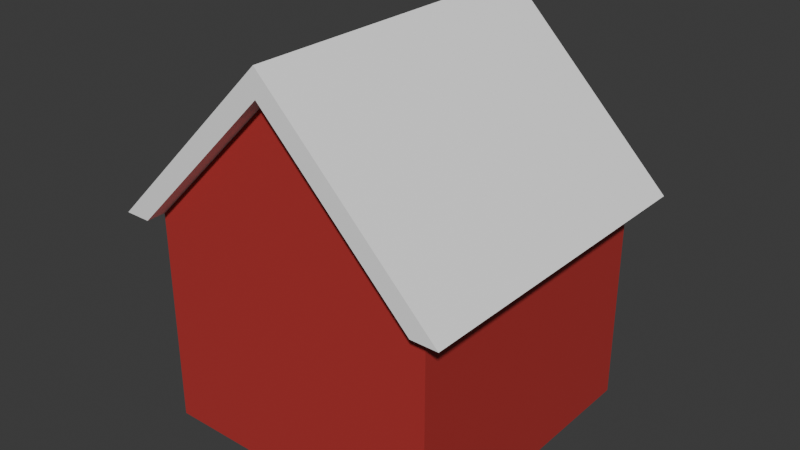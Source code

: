 # Source: house.blend  (saved by Blender 4.1.24; exported with 4.5.12 LTS)
import bpy
from mathutils import Matrix  # noqa: F401  (used for matrix-valued properties, if any)

bpy.ops.wm.read_factory_settings(use_empty=True)
scene = bpy.context.scene
scene.name = 'Scene'

# ---- collections
col_collection = bpy.data.collections.new('Collection'); scene.collection.children.link(col_collection)

# ---- materials (node trees are filled in below, after node groups)
mat_building = bpy.data.materials.new('building')
mat_building.alpha_threshold = 0.0
mat_building.use_transparent_shadow = False
mat_building.roughness = 0.5
mat_building.line_color = (0.0, 0.0, 0.0, 1.0)
mat_roof = bpy.data.materials.new('roof')
mat_roof.use_transparent_shadow = False

# ---- material node trees
mat_building.use_nodes = True; mat_building.node_tree.nodes.clear()
_N = mat_building.node_tree.nodes; _L = mat_building.node_tree.links
n0 = _N.new('ShaderNodeOutputMaterial'); n0.name = 'Material Output'; n0.location = (300, 300)
n1 = _N.new('ShaderNodeBsdfPrincipled'); n1.name = 'Principled BSDF'; n1.location = (10, 300)
n1.inputs[0].default_value = (0.4557, 0.0378, 0.03654, 1.0)
n1.inputs[3].default_value = 1.45
_L.new(n1.outputs[0], n0.inputs[0])
n0.is_active_output = True
mat_roof.use_nodes = True; mat_roof.node_tree.nodes.clear()
_N = mat_roof.node_tree.nodes; _L = mat_roof.node_tree.links
n0 = _N.new('ShaderNodeBsdfPrincipled'); n0.name = 'Principled BSDF'; n0.location = (10, 300)
n0.inputs[0].default_value = (1.0, 1.0, 1.0, 1.0)
n1 = _N.new('ShaderNodeOutputMaterial'); n1.name = 'Material Output'; n1.location = (300, 300)
_L.new(n0.outputs[0], n1.inputs[0])
n1.is_active_output = True

# ---- world
world_world = bpy.data.worlds.new('World'); scene.world = world_world
world_world.use_nodes = True; world_world.node_tree.nodes.clear()
_N = world_world.node_tree.nodes; _L = world_world.node_tree.links
n0 = _N.new('ShaderNodeOutputWorld'); n0.name = 'World Output'; n0.location = (300, 300)
n1 = _N.new('ShaderNodeBackground'); n1.name = 'Background'; n1.location = (10, 300)
n1.inputs[0].default_value = (0.05088, 0.05088, 0.05088, 1.0)
_L.new(n1.outputs[0], n0.inputs[0])
n0.is_active_output = True
world_world.color = (0.05088, 0.05088, 0.05088)
world_world.use_sun_shadow = False
world_world.sun_shadow_jitter_overblur = 0.0

# ---- meshes
me_cube = bpy.data.meshes.new('Cube')
me_cube.from_pydata([(-4.0, -4.0, 9.537e-07), (-4.0, 4.0, 9.537e-07), (4.0, -4.0, 9.537e-07), (4.0, 4.0, 9.537e-07), (4.0, -4.0, 5.874), (4.0, 4.0, 5.874), (-4.0, -4.0, 5.874), (0.0, -4.0, 9.874), (-4.0, 4.0, 5.874), (0.0, 4.0, 9.874), (0.0, 4.0, 9.537e-07), (0.0, -4.0, 9.537e-07), (0.0, -1.192e-08, 9.537e-07), (4.0, 0.0, 9.537e-07), (0.0, 4.0, 5.874), (4.0, 0.0, 5.874), (0.0, -1.192e-08, 10.6), (0.0, 4.0, 10.6), (0.0, 4.513, 9.874), (0.0, -4.0, 5.874), (4.0, 4.513, 5.874), (0.0, 4.513, 10.6), (4.724, 4.513, 5.874), (0.0, -4.0, 10.6), (4.724, 4.0, 5.874), (4.724, 0.0, 5.874), (0.0, -4.513, 9.874), (4.0, -4.513, 5.874), (-4.0, 0.0, 9.537e-07), (0.0, -4.513, 10.6), (4.724, -4.513, 5.874), (4.724, -4.0, 5.874), (-4.0, 0.0, 5.874), (-4.0, 4.513, 5.874), (-4.724, 4.513, 5.874), (-4.724, 4.0, 5.874), (-4.724, 0.0, 5.874), (-4.0, -4.513, 5.874), (-4.724, -4.513, 5.874), (-4.724, -4.0, 5.874)], [], [(13, 15, 4, 2), (2, 4, 19, 11), (0, 11, 19, 6), (6, 7, 26, 37), (3, 10, 14, 5), (12, 11, 0, 28), (14, 8, 9), (33, 8, 35, 34), (12, 10, 3, 13), (28, 32, 8, 1), (4, 27, 26, 7), (13, 3, 5, 15), (12, 13, 2, 11), (14, 9, 5), (19, 4, 7), (12, 28, 1, 10), (39, 23, 16, 36), (5, 9, 18, 20), (24, 17, 16, 25), (31, 25, 16, 23), (19, 7, 6), (17, 21, 34, 35), (15, 25, 31, 4), (15, 5, 24, 25), (20, 22, 24, 5), (8, 33, 18, 9), (1, 8, 14, 10), (32, 6, 39, 36), (35, 36, 16, 17), (22, 20, 18, 21), (17, 24, 22, 21), (27, 4, 31, 30), (32, 36, 35, 8), (28, 0, 6, 32), (34, 21, 18, 33), (30, 29, 26, 27), (23, 29, 30, 31), (37, 38, 39, 6), (38, 37, 26, 29), (23, 39, 38, 29)])
me_cube.polygons.foreach_set('material_index', [0, 0, 0, 1, 0, 0, 0, 1, 0, 0, 1, 0, 0, 0, 0, 0, 1, 1, 1, 1, 0, 1, 1, 1, 1, 1, 0, 1, 1, 1, 1, 1, 1, 0, 1, 1, 1, 1, 1, 1])
_uv = me_cube.uv_layers.new(name='UVMap')
_uv.uv.foreach_set('vector', [0.375, 0.625, 0.5, 0.625, 0.5, 0.75, 0.375, 0.75, 0.375, 0.75, 0.5, 0.75, 0.5, 0.875, 0.375, 0.875, 0.375, 0.75, 0.375, 0.875, 0.5, 0.875, 0.5, 0.75, 0.5, 0.75, 0.625, 0.875, 0.625, 0.875, 0.5, 0.75, 0.375, 0.75, 0.375, 0.875, 0.5, 0.875, 0.5, 0.75, 0.25, 0.625, 0.25, 0.75, 0.375, 0.75, 0.375, 0.625, 0.5, 0.875, 0.5, 0.75, 0.625, 0.875, 0.5, 0.75, 0.5, 0.75, 0.5089, 0.7589, 0.5089, 0.7589, 0.25, 0.625, 0.25, 0.75, 0.375, 0.75, 0.375, 0.625, 0.375, 0.625, 0.5, 0.625, 0.5, 0.75, 0.375, 0.75, 0.5, 0.75, 0.5, 0.75, 0.625, 0.875, 0.625, 0.875, 0.375, 0.625, 0.375, 0.75, 0.5, 0.75, 0.5, 0.625, 0.25, 0.625, 0.375, 0.625, 0.375, 0.75, 0.25, 0.75, 0.5, 0.875, 0.625, 0.875, 0.5, 0.75, 0.5, 0.875, 0.5, 0.75, 0.625, 0.875, 0.25, 0.625, 0.375, 0.625, 0.375, 0.75, 0.25, 0.75, 0.5089, 0.7589, 0.625, 0.875, 0.75, 0.625, 0.5178, 0.625, 0.5, 0.75, 0.625, 0.875, 0.625, 0.875, 0.5, 0.75, 0.5089, 0.7589, 0.625, 0.875, 0.75, 0.625, 0.5178, 0.625, 0.5089, 0.7589, 0.5178, 0.625, 0.75, 0.625, 0.625, 0.875, 0.5, 0.875, 0.625, 0.875, 0.5, 0.75, 0.625, 0.875, 0.625, 0.875, 0.5089, 0.7589, 0.5089, 0.7589, 0.5, 0.625, 0.5178, 0.625, 0.5089, 0.7589, 0.5, 0.75, 0.5, 0.625, 0.5, 0.75, 0.5089, 0.7589, 0.5178, 0.625, 0.5, 0.75, 0.5089, 0.7589, 0.5089, 0.7589, 0.5, 0.75, 0.5, 0.75, 0.5, 0.75, 0.625, 0.875, 0.625, 0.875, 0.375, 0.75, 0.5, 0.75, 0.5, 0.875, 0.375, 0.875, 0.5, 0.625, 0.5, 0.75, 0.5089, 0.7589, 0.5178, 0.625, 0.5089, 0.7589, 0.5178, 0.625, 0.75, 0.625, 0.625, 0.875, 0.5089, 0.7589, 0.5, 0.75, 0.625, 0.875, 0.625, 0.875, 0.625, 0.875, 0.5089, 0.7589, 0.5089, 0.7589, 0.625, 0.875, 0.5, 0.75, 0.5, 0.75, 0.5089, 0.7589, 0.5089, 0.7589, 0.5, 0.625, 0.5178, 0.625, 0.5089, 0.7589, 0.5, 0.75, 0.375, 0.625, 0.375, 0.75, 0.5, 0.75, 0.5, 0.625, 0.5089, 0.7589, 0.625, 0.875, 0.625, 0.875, 0.5, 0.75, 0.5089, 0.7589, 0.625, 0.875, 0.625, 0.875, 0.5, 0.75, 0.625, 0.875, 0.625, 0.875, 0.5089, 0.7589, 0.5089, 0.7589, 0.5, 0.75, 0.5089, 0.7589, 0.5089, 0.7589, 0.5, 0.75, 0.5089, 0.7589, 0.5, 0.75, 0.625, 0.875, 0.625, 0.875, 0.625, 0.875, 0.5089, 0.7589, 0.5089, 0.7589, 0.625, 0.875])
me_cube.materials.append(mat_building)
me_cube.materials.append(mat_roof)
me_cube.use_mirror_vertex_groups = False
me_cube.update()

# ---- objects
ob_house = bpy.data.objects.new('House', me_cube)

# ---- transforms, parenting, visibility, modifiers, constraints
ob_house.location = (0.0, 0.0, 0.0)
ob_house.lock_rotations_4d = False
ob_house.empty_display_type = 'ARROWS'
ob_house.lineart.crease_threshold = 0.0

# ---- collection membership
col_collection.objects.link(ob_house)

# ---- scene / render settings (as saved in the file)
scene.frame_start = 1; scene.frame_end = 250; scene.frame_set(1)
scene.render.engine = 'BLENDER_EEVEE_NEXT'
scene.cycles.sampling_pattern = 'TABULATED_SOBOL'
scene.eevee.ray_tracing_options.trace_max_roughness = 0.0
bpy.context.view_layer.update()

# ---- added for rendering (the .blend has no active camera and no usable light): camera, sun
cam_auto = bpy.data.cameras.new('AutoCamera')
cam_auto.lens = 50.0
cam_auto.sensor_width = 36.0
cam_auto.clip_end = 1000.0
ob_auto_camera = bpy.data.objects.new('AutoCamera', cam_auto)
scene.collection.objects.link(ob_auto_camera)
ob_auto_camera.location = (15.5668, -18.6802, 17.7525)
ob_auto_camera.rotation_euler = (1.09748, -7.21219e-08, 0.694738)
scene.camera = ob_auto_camera
light_auto_sun = bpy.data.lights.new('AutoSun', 'SUN')
light_auto_sun.energy = 3.0
light_auto_sun.angle = 0.0523599
ob_auto_sun = bpy.data.objects.new('AutoSun', light_auto_sun)
scene.collection.objects.link(ob_auto_sun)
ob_auto_sun.rotation_euler = (0.872665, 0.174533, 0.523599)
bpy.context.view_layer.update()
